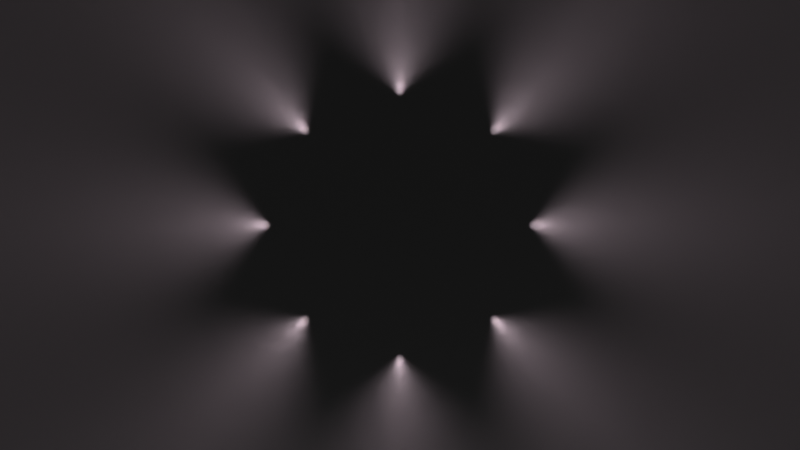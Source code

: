 # Source: 9.blend  (saved by Blender 4.3.34; exported with 4.5.12 LTS)
import bpy
from mathutils import Matrix  # noqa: F401  (used for matrix-valued properties, if any)

bpy.ops.wm.read_factory_settings(use_empty=True)
scene = bpy.context.scene
scene.name = 'Scene'

# ---- collections
col_collection = bpy.data.collections.new('Collection'); scene.collection.children.link(col_collection)

# ---- materials (node trees are filled in below, after node groups)
mat_material_001 = bpy.data.materials.new('Material.001')

# ---- material node trees
mat_material_001.use_nodes = True; mat_material_001.node_tree.nodes.clear()
_N = mat_material_001.node_tree.nodes; _L = mat_material_001.node_tree.links
n0 = _N.new('ShaderNodeOutputMaterial'); n0.name = 'Material Output'; n0.location = (300, 300)
n1 = _N.new('ShaderNodeVolumePrincipled'); n1.name = 'Principled Volume'; n1.location = (-108, 197)
n1.inputs[2].default_value = 0.2
_L.new(n1.outputs[0], n0.inputs[1])
n0.is_active_output = True

# ---- world
world_world = bpy.data.worlds.new('World'); scene.world = world_world
world_world.use_nodes = True; world_world.node_tree.nodes.clear()
_N = world_world.node_tree.nodes; _L = world_world.node_tree.links
n0 = _N.new('ShaderNodeOutputWorld'); n0.name = 'World Output'; n0.location = (300, 300)
n1 = _N.new('ShaderNodeBackground'); n1.name = 'Background'; n1.location = (10, 300)
n1.inputs[0].default_value = (0.05088, 0.05088, 0.05088, 1.0)
_L.new(n1.outputs[0], n0.inputs[0])
n0.is_active_output = True
world_world.color = (0.05088, 0.05088, 0.05088)
world_world.sun_shadow_jitter_overblur = 0.0

# ---- cameras
cam_camera_001 = bpy.data.cameras.new('Camera.001')
cam_camera_001.lens = 30.0

# ---- lights
light_area = bpy.data.lights.new('Area', 'AREA')
light_area.color = (1.0, 0.7834, 0.8869)
light_area.energy = 200.0
light_area.shape = 'DISK'
light_area.size_y = 1.0
light_area.spread = 0.3491

# ---- meshes
me_cube_001 = bpy.data.meshes.new('Cube.001')
me_cube_001.from_pydata([(-5.0, -5.0, -5.0), (-5.0, -5.0, 5.0), (-5.0, 5.0, -5.0), (-5.0, 5.0, 5.0), (5.0, -5.0, -5.0), (5.0, -5.0, 5.0), (5.0, 5.0, -5.0), (5.0, 5.0, 5.0)], [], [(0, 1, 3, 2), (2, 3, 7, 6), (6, 7, 5, 4), (4, 5, 1, 0), (2, 6, 4, 0), (7, 3, 1, 5)])
_uv = me_cube_001.uv_layers.new(name='UVMap')
_uv.uv.foreach_set('vector', [0.375, 0.0, 0.625, 0.0, 0.625, 0.25, 0.375, 0.25, 0.375, 0.25, 0.625, 0.25, 0.625, 0.5, 0.375, 0.5, 0.375, 0.5, 0.625, 0.5, 0.625, 0.75, 0.375, 0.75, 0.375, 0.75, 0.625, 0.75, 0.625, 1.0, 0.375, 1.0, 0.125, 0.5, 0.375, 0.5, 0.375, 0.75, 0.125, 0.75, 0.625, 0.5, 0.875, 0.5, 0.875, 0.75, 0.625, 0.75])
me_cube_001.materials.append(mat_material_001)
me_cube_001.update()
me_circle_001 = bpy.data.meshes.new('Circle.001')
me_circle_001.from_pydata([(0.0, 4.0, 0.0), (-2.828, 2.828, 0.0), (-4.0, 0.0, 0.0), (-2.828, -2.828, 0.0), (0.0, -4.0, 0.0), (2.828, -2.828, 0.0), (4.0, 0.0, 0.0), (2.828, 2.828, 0.0)], [(1, 0), (2, 1), (3, 2), (4, 3), (5, 4), (6, 5), (7, 6), (0, 7)], [])
_uv = me_circle_001.uv_layers.new(name='UVMap')
_uv.uv.foreach_set('vector', [])
me_circle_001.update()

# ---- objects
ob_cube = bpy.data.objects.new('Cube', me_cube_001)
ob_circle = bpy.data.objects.new('Circle', me_circle_001)
ob_area = bpy.data.objects.new('Area', light_area)
ob_camera = bpy.data.objects.new('Camera', cam_camera_001)
ob_empty = bpy.data.objects.new('Empty', None)

# ---- transforms, parenting, visibility, modifiers, constraints
ob_cube.location = (-5.0, 0.0, 10.0)
ob_cube.scale = (2.0, 2.0, 2.0)
ob_circle.parent = ob_empty
ob_circle.matrix_parent_inverse = Matrix(((1.0, -0.0, 0.0, -5.0), (-0.0, 1.0, -0.0, 0.0), (0.0, -0.0, 1.0, -5.0), (-0.0, 0.0, -0.0, 1.0)))
ob_circle.location = (5.0, 0.0, 5.0)
ob_circle.rotation_euler = (-0.0, 1.571, 0.0)
ob_circle.instance_type = 'VERTS'
ob_area.parent = ob_circle
ob_area.matrix_parent_inverse = Matrix(((1.0, -0.0, -0.0, -2.828), (-0.0, 1.0, 0.0, 2.828), (-0.0, -0.0, 1.0, -0.0), (-0.0, 0.0, -0.0, 1.0)))
ob_area.location = (0.0, 0.0, 0.0)
_c = ob_area.constraints.new('COPY_TRANSFORMS'); _c.name = 'Copy Transforms'
_c.target = ob_circle
ob_camera.location = (-15.0, 0.0, 5.0)
ob_camera.rotation_euler = (1.571, 0.0, -1.571)
ob_empty.location = (5.0, 0.0, 5.0)

# ---- collection membership
col_collection.objects.link(ob_cube)
col_collection.objects.link(ob_circle)
col_collection.objects.link(ob_area)
col_collection.objects.link(ob_camera)
col_collection.objects.link(ob_empty)

# ---- scene / render settings (as saved in the file)
scene.camera = ob_camera
scene.frame_start = 1; scene.frame_end = 480; scene.frame_set(1)
scene.render.engine = 'CYCLES'
scene.render.image_settings.file_format = 'FFMPEG'
scene.render.image_settings.color_mode = 'RGB'
scene.render.fps = 60
scene.cycles.shading_system = True
scene.cycles.samples = 128
scene.view_settings.view_transform = 'Standard'
bpy.context.view_layer.update()
